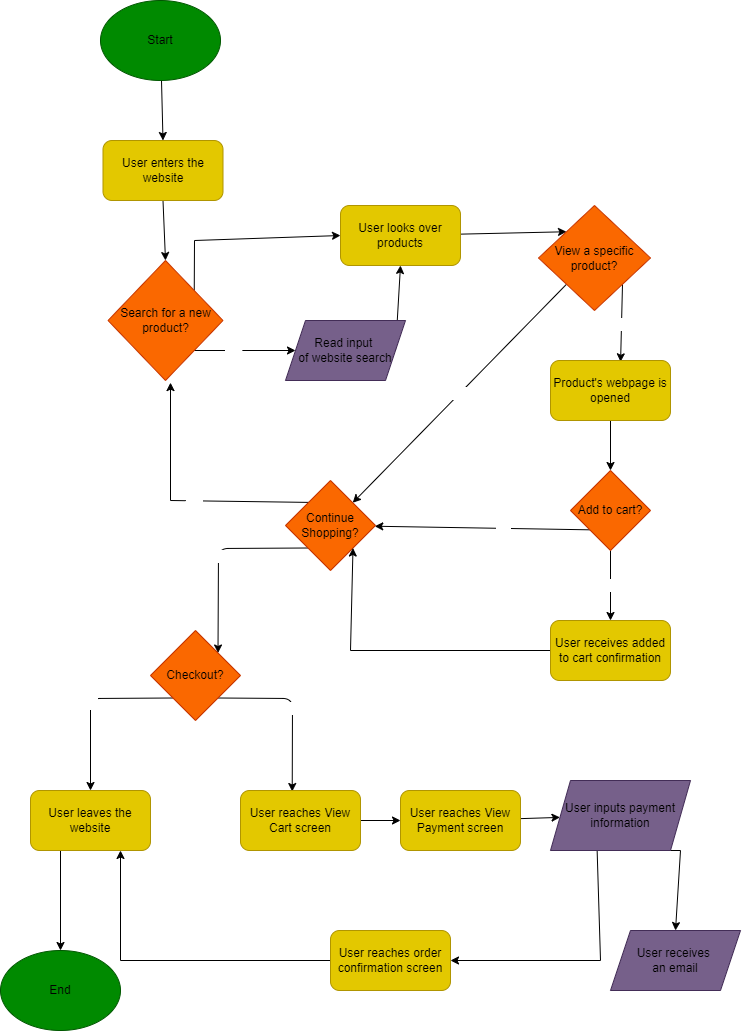

The diagram above was exported from draw.io. Its source (the exported page's mxGraphModel, read from the mxfile embedded in the PNG):
<mxGraphModel dx="1833" dy="1538" grid="1" gridSize="10" guides="1" tooltips="1" connect="1" arrows="1" fold="1" page="1" pageScale="1" pageWidth="850" pageHeight="1100" math="0" shadow="0">
  <root>
    <mxCell id="0" />
    <mxCell id="1" parent="0" />
    <mxCell id="13" style="edgeStyle=none;html=1;entryX=0.5;entryY=0;entryDx=0;entryDy=0;fontColor=#000000;" parent="1" source="2" target="4" edge="1">
      <mxGeometry relative="1" as="geometry" />
    </mxCell>
    <mxCell id="2" value="&lt;font color=&quot;#000000&quot;&gt;Start&lt;/font&gt;" style="ellipse;whiteSpace=wrap;html=1;fillColor=#008a00;fontColor=#ffffff;strokeColor=#005700;" parent="1" vertex="1">
      <mxGeometry x="140" y="20" width="120" height="80" as="geometry" />
    </mxCell>
    <mxCell id="7" style="edgeStyle=none;html=1;exitX=0.5;exitY=1;exitDx=0;exitDy=0;entryX=0.5;entryY=0;entryDx=0;entryDy=0;fontColor=#000000;rounded=0;" parent="1" source="4" target="5" edge="1">
      <mxGeometry relative="1" as="geometry" />
    </mxCell>
    <mxCell id="4" value="User enters the website" style="rounded=1;whiteSpace=wrap;html=1;fillColor=#e3c800;strokeColor=#B09500;fontColor=#000000;" parent="1" vertex="1">
      <mxGeometry x="142.5" y="160" width="120" height="60" as="geometry" />
    </mxCell>
    <mxCell id="14" style="edgeStyle=none;html=1;exitX=1;exitY=0;exitDx=0;exitDy=0;entryX=0;entryY=0.5;entryDx=0;entryDy=0;fontColor=#000000;rounded=0;" parent="1" source="5" target="12" edge="1">
      <mxGeometry relative="1" as="geometry">
        <Array as="points">
          <mxPoint x="234" y="260" />
        </Array>
      </mxGeometry>
    </mxCell>
    <mxCell id="21" value="No" style="edgeLabel;html=1;align=center;verticalAlign=middle;resizable=0;points=[];fontColor=#FFFFFF;" parent="14" vertex="1" connectable="0">
      <mxGeometry x="0.203" y="-1" relative="1" as="geometry">
        <mxPoint x="-14" y="7" as="offset" />
      </mxGeometry>
    </mxCell>
    <mxCell id="29" style="edgeStyle=none;html=1;exitX=1;exitY=1;exitDx=0;exitDy=0;fontColor=#FFFFFF;rounded=0;" parent="1" source="5" target="8" edge="1">
      <mxGeometry relative="1" as="geometry" />
    </mxCell>
    <mxCell id="30" value="Yes" style="edgeLabel;html=1;align=center;verticalAlign=middle;resizable=0;points=[];fontColor=#FFFFFF;" parent="29" vertex="1" connectable="0">
      <mxGeometry x="-0.2498" y="3" relative="1" as="geometry">
        <mxPoint as="offset" />
      </mxGeometry>
    </mxCell>
    <mxCell id="5" value="Search for a new product?" style="rhombus;whiteSpace=wrap;html=1;fontColor=#000000;fillColor=#fa6800;strokeColor=#C73500;" parent="1" vertex="1">
      <mxGeometry x="147.5" y="280" width="115" height="120" as="geometry" />
    </mxCell>
    <mxCell id="15" style="edgeStyle=none;html=1;exitX=1;exitY=0.5;exitDx=0;exitDy=0;entryX=0.5;entryY=1;entryDx=0;entryDy=0;fontColor=#000000;rounded=0;" parent="1" source="8" target="12" edge="1">
      <mxGeometry relative="1" as="geometry" />
    </mxCell>
    <mxCell id="8" value="&lt;font color=&quot;#000000&quot;&gt;Read input &lt;br&gt;of website search&lt;/font&gt;" style="shape=parallelogram;perimeter=parallelogramPerimeter;whiteSpace=wrap;html=1;fixedSize=1;fontColor=#ffffff;fillColor=#76608a;strokeColor=#432D57;" parent="1" vertex="1">
      <mxGeometry x="325" y="340" width="120" height="60" as="geometry" />
    </mxCell>
    <mxCell id="17" style="edgeStyle=none;html=1;entryX=0;entryY=0;entryDx=0;entryDy=0;fontColor=#000000;" parent="1" source="12" target="16" edge="1">
      <mxGeometry relative="1" as="geometry" />
    </mxCell>
    <mxCell id="12" value="User looks over products" style="rounded=1;whiteSpace=wrap;html=1;fontColor=#000000;fillColor=#e3c800;strokeColor=#B09500;" parent="1" vertex="1">
      <mxGeometry x="380" y="225" width="120" height="60" as="geometry" />
    </mxCell>
    <mxCell id="39" value="No" style="edgeStyle=none;html=1;exitX=0;exitY=1;exitDx=0;exitDy=0;fontColor=#FFFFFF;rounded=0;" parent="1" source="16" target="33" edge="1">
      <mxGeometry relative="1" as="geometry" />
    </mxCell>
    <mxCell id="40" value="Yes" style="edgeStyle=none;html=1;exitX=1;exitY=1;exitDx=0;exitDy=0;entryX=0.584;entryY=0.022;entryDx=0;entryDy=0;entryPerimeter=0;fontColor=#FFFFFF;rounded=0;" parent="1" source="16" target="20" edge="1">
      <mxGeometry relative="1" as="geometry" />
    </mxCell>
    <mxCell id="16" value="View a specific product?" style="rhombus;whiteSpace=wrap;html=1;fontColor=#000000;fillColor=#fa6800;strokeColor=#C73500;" parent="1" vertex="1">
      <mxGeometry x="578" y="225" width="112" height="105" as="geometry" />
    </mxCell>
    <mxCell id="26" style="edgeStyle=none;html=1;exitX=0.5;exitY=1;exitDx=0;exitDy=0;entryX=0.5;entryY=0;entryDx=0;entryDy=0;fontColor=#FFFFFF;" parent="1" source="20" target="25" edge="1">
      <mxGeometry relative="1" as="geometry" />
    </mxCell>
    <mxCell id="20" value="Product's webpage is opened" style="rounded=1;whiteSpace=wrap;html=1;fontColor=#000000;fillColor=#e3c800;strokeColor=#B09500;" parent="1" vertex="1">
      <mxGeometry x="590" y="380" width="120" height="60" as="geometry" />
    </mxCell>
    <mxCell id="27" value="Yes" style="edgeStyle=none;html=1;fontColor=#FFFFFF;entryX=0.5;entryY=0;entryDx=0;entryDy=0;rounded=0;" parent="1" source="25" target="35" edge="1">
      <mxGeometry relative="1" as="geometry">
        <mxPoint x="510" y="680" as="targetPoint" />
      </mxGeometry>
    </mxCell>
    <mxCell id="31" value="No" style="edgeStyle=none;html=1;exitX=1;exitY=1;exitDx=0;exitDy=0;fontColor=#FFFFFF;rounded=0;" parent="1" source="25" target="33" edge="1">
      <mxGeometry relative="1" as="geometry">
        <mxPoint x="610" y="670" as="targetPoint" />
      </mxGeometry>
    </mxCell>
    <mxCell id="25" value="Add to cart?" style="rhombus;whiteSpace=wrap;html=1;fontColor=#000000;fillColor=#fa6800;strokeColor=#C73500;" parent="1" vertex="1">
      <mxGeometry x="610" y="490" width="80" height="80" as="geometry" />
    </mxCell>
    <mxCell id="37" style="edgeStyle=none;html=1;exitX=1;exitY=0;exitDx=0;exitDy=0;fontColor=#FFFFFF;rounded=0;" parent="1" source="33" edge="1">
      <mxGeometry relative="1" as="geometry">
        <mxPoint x="210" y="402.0952380952381" as="targetPoint" />
        <Array as="points">
          <mxPoint x="210" y="520" />
        </Array>
      </mxGeometry>
    </mxCell>
    <mxCell id="38" value="Yes" style="edgeLabel;html=1;align=center;verticalAlign=middle;resizable=0;points=[];fontColor=#FFFFFF;" parent="37" vertex="1" connectable="0">
      <mxGeometry x="0.0733" y="3" relative="1" as="geometry">
        <mxPoint as="offset" />
      </mxGeometry>
    </mxCell>
    <mxCell id="41" value="No" style="edgeStyle=none;html=1;exitX=0;exitY=1;exitDx=0;exitDy=0;fontColor=#FFFFFF;entryX=1;entryY=0;entryDx=0;entryDy=0;" parent="1" source="33" target="42" edge="1">
      <mxGeometry relative="1" as="geometry">
        <mxPoint x="260" y="660" as="targetPoint" />
        <Array as="points">
          <mxPoint x="258" y="568" />
        </Array>
      </mxGeometry>
    </mxCell>
    <mxCell id="33" value="Continue Shopping?" style="rhombus;whiteSpace=wrap;html=1;fontColor=#000000;fillColor=#fa6800;strokeColor=#C73500;" parent="1" vertex="1">
      <mxGeometry x="325" y="500" width="90" height="90" as="geometry" />
    </mxCell>
    <mxCell id="36" style="edgeStyle=none;html=1;entryX=1;entryY=1;entryDx=0;entryDy=0;fontColor=#FFFFFF;rounded=0;" parent="1" source="35" target="33" edge="1">
      <mxGeometry relative="1" as="geometry">
        <Array as="points">
          <mxPoint x="390" y="670" />
        </Array>
      </mxGeometry>
    </mxCell>
    <mxCell id="35" value="User receives added to cart confirmation" style="rounded=1;whiteSpace=wrap;html=1;fontColor=#000000;fillColor=#e3c800;strokeColor=#B09500;" parent="1" vertex="1">
      <mxGeometry x="590" y="640" width="120" height="60" as="geometry" />
    </mxCell>
    <mxCell id="43" value="No" style="edgeStyle=none;html=1;exitX=0;exitY=1;exitDx=0;exitDy=0;fontColor=#FFFFFF;entryX=0.5;entryY=0;entryDx=0;entryDy=0;" parent="1" source="42" target="44" edge="1">
      <mxGeometry relative="1" as="geometry">
        <mxPoint x="180" y="810" as="targetPoint" />
        <Array as="points">
          <mxPoint x="130" y="718" />
        </Array>
      </mxGeometry>
    </mxCell>
    <mxCell id="45" value="Yes" style="edgeStyle=none;html=1;exitX=1;exitY=1;exitDx=0;exitDy=0;fontColor=#FFFFFF;entryX=0.431;entryY=0.017;entryDx=0;entryDy=0;entryPerimeter=0;" parent="1" source="42" target="46" edge="1">
      <mxGeometry relative="1" as="geometry">
        <mxPoint x="330" y="800" as="targetPoint" />
        <Array as="points">
          <mxPoint x="332" y="718" />
        </Array>
      </mxGeometry>
    </mxCell>
    <mxCell id="42" value="Checkout?" style="rhombus;whiteSpace=wrap;html=1;fontColor=#000000;fillColor=#fa6800;strokeColor=#C73500;" parent="1" vertex="1">
      <mxGeometry x="190" y="650" width="90" height="90" as="geometry" />
    </mxCell>
    <mxCell id="74" style="edgeStyle=none;html=1;exitX=0.25;exitY=1;exitDx=0;exitDy=0;entryX=0.5;entryY=0;entryDx=0;entryDy=0;" parent="1" source="44" target="72" edge="1">
      <mxGeometry relative="1" as="geometry" />
    </mxCell>
    <mxCell id="44" value="User leaves the website" style="rounded=1;whiteSpace=wrap;html=1;fontColor=#000000;fillColor=#e3c800;strokeColor=#B09500;" parent="1" vertex="1">
      <mxGeometry x="70" y="810" width="120" height="60" as="geometry" />
    </mxCell>
    <mxCell id="51" style="edgeStyle=none;rounded=0;html=1;exitX=1;exitY=0.5;exitDx=0;exitDy=0;fontColor=#FFFFFF;" parent="1" source="46" target="48" edge="1">
      <mxGeometry relative="1" as="geometry" />
    </mxCell>
    <mxCell id="46" value="User reaches View Cart screen" style="rounded=1;whiteSpace=wrap;html=1;fontColor=#000000;fillColor=#e3c800;strokeColor=#B09500;" parent="1" vertex="1">
      <mxGeometry x="280" y="810" width="120" height="60" as="geometry" />
    </mxCell>
    <mxCell id="55" style="edgeStyle=none;rounded=0;html=1;fontColor=#FFFFFF;" parent="1" source="48" target="54" edge="1">
      <mxGeometry relative="1" as="geometry" />
    </mxCell>
    <mxCell id="48" value="User reaches View Payment screen" style="rounded=1;whiteSpace=wrap;html=1;fontColor=#000000;fillColor=#e3c800;strokeColor=#B09500;" parent="1" vertex="1">
      <mxGeometry x="440" y="810" width="120" height="60" as="geometry" />
    </mxCell>
    <mxCell id="62" style="edgeStyle=none;rounded=0;html=1;exitX=0.5;exitY=1;exitDx=0;exitDy=0;entryX=0.5;entryY=0;entryDx=0;entryDy=0;fontColor=#FFFFFF;" parent="1" source="54" target="61" edge="1">
      <mxGeometry relative="1" as="geometry">
        <Array as="points">
          <mxPoint x="720" y="870" />
        </Array>
      </mxGeometry>
    </mxCell>
    <mxCell id="68" style="edgeStyle=none;rounded=0;html=1;entryX=1;entryY=0.5;entryDx=0;entryDy=0;fontColor=#FFFFFF;exitX=0.333;exitY=0.993;exitDx=0;exitDy=0;exitPerimeter=0;" parent="1" source="54" target="59" edge="1">
      <mxGeometry relative="1" as="geometry">
        <Array as="points">
          <mxPoint x="640" y="980" />
        </Array>
      </mxGeometry>
    </mxCell>
    <mxCell id="54" value="&lt;font color=&quot;#000000&quot;&gt;User inputs payment information&lt;/font&gt;" style="shape=parallelogram;perimeter=parallelogramPerimeter;whiteSpace=wrap;html=1;fixedSize=1;fontColor=#ffffff;fillColor=#76608a;strokeColor=#432D57;" parent="1" vertex="1">
      <mxGeometry x="590" y="800" width="140" height="70" as="geometry" />
    </mxCell>
    <mxCell id="70" style="edgeStyle=none;rounded=0;html=1;entryX=0.75;entryY=1;entryDx=0;entryDy=0;fontColor=#FFFFFF;" parent="1" source="59" target="44" edge="1">
      <mxGeometry relative="1" as="geometry">
        <Array as="points">
          <mxPoint x="160" y="980" />
        </Array>
      </mxGeometry>
    </mxCell>
    <mxCell id="59" value="User reaches order confirmation screen" style="rounded=1;whiteSpace=wrap;html=1;fontColor=#000000;fillColor=#e3c800;strokeColor=#B09500;" parent="1" vertex="1">
      <mxGeometry x="370" y="950" width="120" height="60" as="geometry" />
    </mxCell>
    <mxCell id="61" value="&lt;font color=&quot;#000000&quot;&gt;User receives &lt;br&gt;an email&lt;/font&gt;" style="shape=parallelogram;perimeter=parallelogramPerimeter;whiteSpace=wrap;html=1;fixedSize=1;fontColor=#ffffff;fillColor=#76608a;strokeColor=#432D57;" parent="1" vertex="1">
      <mxGeometry x="650" y="950" width="130" height="60" as="geometry" />
    </mxCell>
    <mxCell id="72" value="&lt;font color=&quot;#000000&quot;&gt;End&lt;/font&gt;" style="ellipse;whiteSpace=wrap;html=1;fillColor=#008a00;fontColor=#ffffff;strokeColor=#005700;" parent="1" vertex="1">
      <mxGeometry x="40" y="970" width="120" height="80" as="geometry" />
    </mxCell>
  </root>
</mxGraphModel>